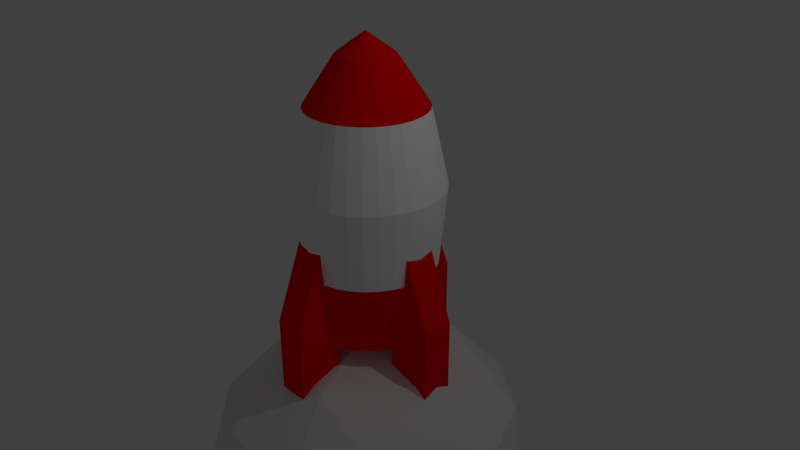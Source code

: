 # Source: SpaceRenderinHandsOn.blend  (saved by Blender 2.79.0; exported with 4.5.12 LTS)
import bpy
from mathutils import Matrix  # noqa: F401  (used for matrix-valued properties, if any)

bpy.ops.wm.read_factory_settings(use_empty=True)
scene = bpy.context.scene
scene.name = 'Scene'

# ---- collections
col_collection_1 = bpy.data.collections.new('Collection 1'); scene.collection.children.link(col_collection_1)

# ---- materials (node trees are filled in below, after node groups)
mat_material_001 = bpy.data.materials.new('Material.001')
mat_material_001.alpha_threshold = 0.0
mat_material_001.use_transparent_shadow = False
mat_material_001.diffuse_color = (1.0, 0.0, 0.0, 1.0)
mat_material_001.roughness = 0.5
mat_material_002 = bpy.data.materials.new('Material.002')
mat_material_002.alpha_threshold = 0.0
mat_material_002.use_transparent_shadow = False
mat_material_002.diffuse_color = (1.0, 1.0, 1.0, 1.0)
mat_material_002.roughness = 0.5

# ---- material node trees

# ---- world
world_world = bpy.data.worlds.new('World'); scene.world = world_world
world_world.color = (0.05088, 0.05088, 0.05088)
world_world.use_sun_shadow = False
world_world.sun_shadow_jitter_overblur = 0.0
world_world.cycles.sampling_method = 'MANUAL'

# ---- cameras
cam_camera = bpy.data.cameras.new('Camera')
cam_camera.clip_end = 100.0
cam_camera.lens = 35.0
cam_camera.sensor_width = 32.0
cam_camera.sensor_height = 18.0
cam_camera.ortho_scale = 7.314
cam_camera.dof.focus_distance = 0.0
cam_camera.dof.aperture_fstop = 128.0

# ---- lights
light_lamp = bpy.data.lights.new('Lamp', 'POINT')
light_lamp.transmission_factor = 0.0
light_lamp.cutoff_distance = 30.0
light_lamp.energy = 100.0
light_lamp.shadow_buffer_clip_start = 1.001
light_lamp.shadow_soft_size = 0.1
light_lamp.shadow_maximum_resolution = 0.006
light_lamp.use_absolute_resolution = True

# ---- meshes
me_icosphere = bpy.data.meshes.new('Icosphere')
me_icosphere.from_pydata([(0.0, 0.0, -1.0), (0.7236, -0.5257, -0.4472), (-0.2764, -0.8506, -0.4472), (-0.8944, 0.0, -0.4472), (-0.2764, 0.8506, -0.4472), (0.7236, 0.5257, -0.4472), (0.2764, -0.8506, 0.4472), (-0.7236, -0.5257, 0.4472), (-0.7236, 0.5257, 0.4472), (0.2764, 0.8506, 0.4472), (0.8944, 0.0, 0.4472), (0.0, 0.0, 1.0), (-0.1625, -0.5, -0.8507), (0.4253, -0.309, -0.8507), (0.2629, -0.809, -0.5257), (0.8506, 0.0, -0.5257), (0.4253, 0.309, -0.8507), (-0.5257, 0.0, -0.8507), (-0.6882, -0.5, -0.5257), (-0.1625, 0.5, -0.8507), (-0.6882, 0.5, -0.5257), (0.2629, 0.809, -0.5257), (0.9511, -0.309, 0.0), (0.9511, 0.309, 0.0), (0.0, -1.0, 0.0), (0.5878, -0.809, 0.0), (-0.9511, -0.309, 0.0), (-0.5878, -0.809, 0.0), (-0.5878, 0.809, 0.0), (-0.9511, 0.309, 0.0), (0.5878, 0.809, 0.0), (0.0, 1.0, 0.0), (0.6882, -0.5, 0.5257), (-0.2629, -0.809, 0.5257), (-0.8506, 0.0, 0.5257), (-0.2629, 0.809, 0.5257), (0.6882, 0.5, 0.5257), (0.1625, -0.5, 0.8507), (0.5257, 0.0, 0.8507), (-0.4253, -0.309, 0.8507), (-0.4253, 0.309, 0.8507), (0.1625, 0.5, 0.8507)], [], [(0, 13, 12), (1, 13, 15), (0, 12, 17), (0, 17, 19), (0, 19, 16), (1, 15, 22), (2, 14, 24), (3, 18, 26), (4, 20, 28), (5, 21, 30), (1, 22, 25), (2, 24, 27), (3, 26, 29), (4, 28, 31), (5, 30, 23), (6, 32, 37), (7, 33, 39), (8, 34, 40), (9, 35, 41), (10, 36, 38), (38, 41, 11), (38, 36, 41), (36, 9, 41), (41, 40, 11), (41, 35, 40), (35, 8, 40), (40, 39, 11), (40, 34, 39), (34, 7, 39), (39, 37, 11), (39, 33, 37), (33, 6, 37), (37, 38, 11), (37, 32, 38), (32, 10, 38), (23, 36, 10), (23, 30, 36), (30, 9, 36), (31, 35, 9), (31, 28, 35), (28, 8, 35), (29, 34, 8), (29, 26, 34), (26, 7, 34), (27, 33, 7), (27, 24, 33), (24, 6, 33), (25, 32, 6), (25, 22, 32), (22, 10, 32), (30, 31, 9), (30, 21, 31), (21, 4, 31), (28, 29, 8), (28, 20, 29), (20, 3, 29), (26, 27, 7), (26, 18, 27), (18, 2, 27), (24, 25, 6), (24, 14, 25), (14, 1, 25), (22, 23, 10), (22, 15, 23), (15, 5, 23), (16, 21, 5), (16, 19, 21), (19, 4, 21), (19, 20, 4), (19, 17, 20), (17, 3, 20), (17, 18, 3), (17, 12, 18), (12, 2, 18), (15, 16, 5), (15, 13, 16), (13, 0, 16), (12, 14, 2), (12, 13, 14), (13, 1, 14)])
me_icosphere.use_remesh_preserve_volume = False
me_icosphere.use_remesh_preserve_attributes = False
me_icosphere.use_mirror_vertex_groups = False
me_icosphere.update()
me_cylinder = bpy.data.meshes.new('Cylinder')
me_cylinder.from_pydata([(3.15e-08, 0.7347, -1.0), (0.0, 1.0, 1.0), (0.1433, 0.7206, -1.0), (0.1951, 0.9808, 1.0), (0.2812, 0.6788, -1.0), (0.3827, 0.9239, 1.0), (0.4082, 0.6109, -1.0), (0.5556, 0.8315, 1.0), (0.5195, 0.5195, -1.0), (0.7071, 0.7071, 1.0), (0.6109, 0.4082, -1.0), (0.8315, 0.5556, 1.0), (0.6788, 0.2812, -1.0), (0.9239, 0.3827, 1.0), (0.7206, 0.1433, -1.0), (0.9808, 0.1951, 1.0), (0.7347, 1.311e-07, -1.0), (1.0, 7.55e-08, 1.0), (0.7206, -0.1433, -1.0), (0.9808, -0.1951, 1.0), (0.6788, -0.2812, -1.0), (0.9239, -0.3827, 1.0), (0.6109, -0.4082, -1.0), (0.8315, -0.5556, 1.0), (0.5195, -0.5195, -1.0), (0.7071, -0.7071, 1.0), (0.4082, -0.6109, -1.0), (0.5556, -0.8315, 1.0), (0.2812, -0.6788, -1.0), (0.3827, -0.9239, 1.0), (0.1433, -0.7206, -1.0), (0.1951, -0.9808, 1.0), (-2.079e-07, -0.7347, -1.0), (-3.258e-07, -1.0, 1.0), (-0.1433, -0.7206, -1.0), (-0.1951, -0.9808, 1.0), (-0.2812, -0.6788, -1.0), (-0.3827, -0.9239, 1.0), (-0.4082, -0.6109, -1.0), (-0.5556, -0.8315, 1.0), (-0.5195, -0.5195, -1.0), (-0.7071, -0.7071, 1.0), (-0.6109, -0.4082, -1.0), (-0.8315, -0.5556, 1.0), (-0.6788, -0.2812, -1.0), (-0.9239, -0.3827, 1.0), (-0.7206, -0.1433, -1.0), (-0.9808, -0.1951, 1.0), (-0.7347, 7.85e-07, -1.0), (-1.0, 9.656e-07, 1.0), (-0.7206, 0.1433, -1.0), (-0.9808, 0.1951, 1.0), (-0.6788, 0.2812, -1.0), (-0.9239, 0.3827, 1.0), (-0.6109, 0.4082, -1.0), (-0.8315, 0.5556, 1.0), (-0.5195, 0.5195, -1.0), (-0.7071, 0.7071, 1.0), (-0.4082, 0.6109, -1.0), (-0.5556, 0.8315, 1.0), (-0.2812, 0.6788, -1.0), (-0.3827, 0.9239, 1.0), (-0.1433, 0.7206, -1.0), (-0.1951, 0.9808, 1.0), (0.152, 0.7641, 2.001), (-9.05e-08, 0.779, 2.001), (0.2981, 0.7197, 2.001), (0.4328, 0.6477, 2.001), (0.5509, 0.5509, 2.001), (0.6477, 0.4328, 2.001), (0.7197, 0.2981, 2.001), (0.7641, 0.152, 2.001), (0.779, 1.218e-07, 2.001), (0.7641, -0.152, 2.001), (0.7197, -0.2981, 2.001), (0.6477, -0.4328, 2.001), (0.5509, -0.5509, 2.001), (0.4328, -0.6477, 2.001), (0.2981, -0.7197, 2.001), (0.152, -0.7641, 2.001), (-3.443e-07, -0.779, 2.001), (-0.152, -0.7641, 2.001), (-0.2981, -0.7197, 2.001), (-0.4328, -0.6477, 2.001), (-0.5509, -0.5509, 2.001), (-0.6477, -0.4328, 2.001), (-0.7197, -0.2981, 2.001), (-0.7641, -0.152, 2.001), (-0.779, 8.152e-07, 2.001), (-0.7641, 0.152, 2.001), (-0.7197, 0.2981, 2.001), (-0.6477, 0.4328, 2.001), (-0.5509, 0.5509, 2.001), (-0.4328, 0.6477, 2.001), (-0.2981, 0.7197, 2.001), (-0.152, 0.7641, 2.001), (0.07339, 0.369, 2.618), (8.693e-08, 0.3762, 2.618), (0.144, 0.3476, 2.618), (0.209, 0.3128, 2.618), (0.266, 0.266, 2.618), (0.3128, 0.209, 2.618), (0.3476, 0.144, 2.618), (0.369, 0.07339, 2.618), (0.3762, 2.12e-07, 2.618), (0.369, -0.07339, 2.618), (0.3476, -0.144, 2.618), (0.3128, -0.209, 2.618), (0.266, -0.266, 2.618), (0.209, -0.3128, 2.618), (0.144, -0.3476, 2.618), (0.07339, -0.369, 2.618), (-3.566e-08, -0.3762, 2.618), (-0.07339, -0.369, 2.618), (-0.144, -0.3476, 2.618), (-0.209, -0.3128, 2.618), (-0.266, -0.266, 2.618), (-0.3128, -0.209, 2.618), (-0.3476, -0.144, 2.618), (-0.369, -0.07339, 2.618), (-0.3762, 5.468e-07, 2.618), (-0.369, 0.07339, 2.618), (-0.3476, 0.144, 2.618), (-0.3128, 0.209, 2.618), (-0.266, 0.266, 2.618), (-0.209, 0.3128, 2.618), (-0.144, 0.3476, 2.618), (-0.07339, 0.369, 2.618), (3.055e-07, 2.98e-07, 2.899), (3.087e-07, 2.98e-07, 2.899), (3.129e-07, 2.98e-07, 2.899), (3.129e-07, 2.98e-07, 2.899), (2.98e-07, 2.98e-07, 2.899), (2.98e-07, 2.98e-07, 2.899), (2.98e-07, 2.98e-07, 2.899), (2.98e-07, 2.98e-07, 2.899), (2.98e-07, 2.98e-07, 2.899), (2.98e-07, 2.98e-07, 2.899), (2.98e-07, 2.98e-07, 2.899), (2.98e-07, 2.98e-07, 2.899), (2.98e-07, 2.98e-07, 2.899), (3.129e-07, 2.98e-07, 2.899), (3.129e-07, 2.98e-07, 2.899), (3.055e-07, 2.98e-07, 2.899), (3.087e-07, 2.98e-07, 2.899), (3.055e-07, 2.98e-07, 2.899), (3.129e-07, 2.98e-07, 2.899), (3.129e-07, 2.98e-07, 2.899), (2.98e-07, 2.98e-07, 2.899), (2.98e-07, 2.98e-07, 2.899), (2.98e-07, 2.98e-07, 2.899), (2.98e-07, 2.98e-07, 2.899), (2.98e-07, 2.98e-07, 2.899), (2.98e-07, 2.98e-07, 2.899), (2.98e-07, 2.98e-07, 2.899), (2.98e-07, 2.98e-07, 2.899), (2.98e-07, 2.98e-07, 2.899), (3.129e-07, 2.98e-07, 2.899), (3.129e-07, 2.98e-07, 2.899), (3.055e-07, 2.98e-07, 2.899), (1.159e-08, 0.9024, -0.03774), (0.176, 0.885, -0.03774), (0.3453, 0.8337, -0.03774), (0.5013, 0.7503, -0.03774), (0.6381, 0.6381, -0.03774), (0.7503, 0.5013, -0.03774), (0.8337, 0.3453, -0.03774), (0.885, 0.176, -0.03774), (0.9024, 9.595e-08, -0.03774), (0.885, -0.176, -0.03774), (0.8337, -0.3453, -0.03774), (0.7503, -0.5013, -0.03774), (0.6381, -0.6381, -0.03774), (0.5013, -0.7503, -0.03774), (0.3453, -0.8337, -0.03774), (0.176, -0.885, -0.03774), (-2.824e-07, -0.9024, -0.03774), (-0.176, -0.885, -0.03774), (-0.3453, -0.8337, -0.03774), (-0.5013, -0.7503, -0.03774), (-0.6381, -0.6381, -0.03774), (-0.7503, -0.5013, -0.03774), (-0.8337, -0.3453, -0.03774), (-0.885, -0.176, -0.03774), (-0.9024, 8.992e-07, -0.03774), (-0.885, 0.176, -0.03774), (-0.8337, 0.3453, -0.03774), (-0.7503, 0.5013, -0.03774), (-0.6381, 0.6381, -0.03774), (-0.5013, 0.7503, -0.03774), (-0.3453, 0.8337, -0.03774), (-0.176, 0.885, -0.03774), (0.6477, -0.2087, -1.561), (0.2668, -0.2087, 0.4391), (0.6477, 0.2087, -1.561), (0.2668, 0.2087, 0.4391), (1.255, -0.2087, -1.561), (0.8744, -0.2087, 0.4391), (1.255, 0.2087, -1.561), (0.8744, 0.2087, 0.4391), (0.6476, -0.2087, -0.5609), (0.6476, 0.2087, -0.5609), (1.255, 0.2087, -0.5609), (1.255, -0.2087, -0.5609), (-0.7124, 0.2087, -1.561), (-0.3315, 0.2087, 0.4391), (-0.7124, -0.2087, -1.561), (-0.3315, -0.2087, 0.4391), (-1.32, 0.2087, -1.561), (-0.9392, 0.2087, 0.4391), (-1.32, -0.2087, -1.561), (-0.9392, -0.2087, 0.4391), (-0.7123, 0.2087, -0.5609), (-0.7123, -0.2087, -0.5609), (-1.32, -0.2087, -0.5609), (-1.32, 0.2087, -0.5609), (-0.241, -0.6801, -1.561), (-0.241, -0.2992, 0.4391), (0.1763, -0.6801, -1.561), (0.1763, -0.2992, 0.4391), (-0.241, -1.288, -1.561), (-0.241, -0.9068, 0.4391), (0.1763, -1.288, -1.561), (0.1763, -0.9068, 0.4391), (-0.241, -0.68, -0.5609), (0.1763, -0.68, -0.5609), (0.1763, -1.288, -0.5609), (-0.241, -1.288, -0.5609), (0.1763, 0.6801, -1.561), (0.1763, 0.2992, 0.4391), (-0.241, 0.6801, -1.561), (-0.241, 0.2992, 0.4391), (0.1763, 1.288, -1.561), (0.1763, 0.9068, 0.4391), (-0.241, 1.288, -1.561), (-0.241, 0.9068, 0.4391), (0.1763, 0.68, -0.5609), (-0.241, 0.68, -0.5609), (-0.241, 1.288, -0.5609), (0.1763, 1.288, -0.5609)], [], [(160, 1, 3, 161), (161, 3, 5, 162), (162, 5, 7, 163), (163, 7, 9, 164), (164, 9, 11, 165), (165, 11, 13, 166), (166, 13, 15, 167), (167, 15, 17, 168), (168, 17, 19, 169), (169, 19, 21, 170), (170, 21, 23, 171), (171, 23, 25, 172), (172, 25, 27, 173), (173, 27, 29, 174), (174, 29, 31, 175), (175, 31, 33, 176), (176, 33, 35, 177), (177, 35, 37, 178), (178, 37, 39, 179), (179, 39, 41, 180), (180, 41, 43, 181), (181, 43, 45, 182), (182, 45, 47, 183), (183, 47, 49, 184), (184, 49, 51, 185), (185, 51, 53, 186), (186, 53, 55, 187), (187, 55, 57, 188), (188, 57, 59, 189), (189, 59, 61, 190), (5, 3, 64, 66), (190, 61, 63, 191), (191, 63, 1, 160), (0, 2, 4, 6, 8, 10, 12, 14, 16, 18, 20, 22, 24, 26, 28, 30, 32, 34, 36, 38, 40, 42, 44, 46, 48, 50, 52, 54, 56, 58, 60, 62), (81, 80, 112, 113), (23, 21, 74, 75), (41, 39, 83, 84), (59, 57, 92, 93), (15, 13, 70, 71), (33, 31, 79, 80), (51, 49, 88, 89), (7, 5, 66, 67), (25, 23, 75, 76), (43, 41, 84, 85), (61, 59, 93, 94), (17, 15, 71, 72), (35, 33, 80, 81), (53, 51, 89, 90), (9, 7, 67, 68), (27, 25, 76, 77), (45, 43, 85, 86), (63, 61, 94, 95), (19, 17, 72, 73), (37, 35, 81, 82), (55, 53, 90, 91), (11, 9, 68, 69), (29, 27, 77, 78), (47, 45, 86, 87), (3, 1, 65, 64), (1, 63, 95, 65), (21, 19, 73, 74), (39, 37, 82, 83), (57, 55, 91, 92), (13, 11, 69, 70), (31, 29, 78, 79), (49, 47, 87, 88), (116, 115, 147, 148), (68, 67, 99, 100), (95, 94, 126, 127), (82, 81, 113, 114), (69, 68, 100, 101), (65, 95, 127, 97), (83, 82, 114, 115), (70, 69, 101, 102), (84, 83, 115, 116), (71, 70, 102, 103), (85, 84, 116, 117), (72, 71, 103, 104), (86, 85, 117, 118), (73, 72, 104, 105), (87, 86, 118, 119), (74, 73, 105, 106), (88, 87, 119, 120), (75, 74, 106, 107), (89, 88, 120, 121), (76, 75, 107, 108), (90, 89, 121, 122), (77, 76, 108, 109), (91, 90, 122, 123), (78, 77, 109, 110), (64, 65, 97, 96), (92, 91, 123, 124), (79, 78, 110, 111), (66, 64, 96, 98), (93, 92, 124, 125), (80, 79, 111, 112), (67, 66, 98, 99), (94, 93, 125, 126), (128, 129, 159, 158, 157, 156, 155, 154, 153, 152, 151, 150, 149, 148, 147, 146, 145, 144, 143, 142, 141, 140, 139, 138, 137, 136, 135, 134, 133, 132, 131, 130), (103, 102, 134, 135), (117, 116, 148, 149), (104, 103, 135, 136), (118, 117, 149, 150), (105, 104, 136, 137), (119, 118, 150, 151), (106, 105, 137, 138), (120, 119, 151, 152), (107, 106, 138, 139), (121, 120, 152, 153), (108, 107, 139, 140), (122, 121, 153, 154), (109, 108, 140, 141), (123, 122, 154, 155), (110, 109, 141, 142), (96, 97, 129, 128), (124, 123, 155, 156), (111, 110, 142, 143), (98, 96, 128, 130), (125, 124, 156, 157), (112, 111, 143, 144), (99, 98, 130, 131), (126, 125, 157, 158), (113, 112, 144, 145), (100, 99, 131, 132), (127, 126, 158, 159), (114, 113, 145, 146), (101, 100, 132, 133), (97, 127, 159, 129), (115, 114, 146, 147), (102, 101, 133, 134), (62, 191, 160, 0), (60, 190, 191, 62), (58, 189, 190, 60), (56, 188, 189, 58), (54, 187, 188, 56), (52, 186, 187, 54), (50, 185, 186, 52), (48, 184, 185, 50), (46, 183, 184, 48), (44, 182, 183, 46), (42, 181, 182, 44), (40, 180, 181, 42), (38, 179, 180, 40), (36, 178, 179, 38), (34, 177, 178, 36), (32, 176, 177, 34), (30, 175, 176, 32), (28, 174, 175, 30), (26, 173, 174, 28), (24, 172, 173, 26), (22, 171, 172, 24), (20, 170, 171, 22), (18, 169, 170, 20), (16, 168, 169, 18), (14, 167, 168, 16), (12, 166, 167, 14), (10, 165, 166, 12), (8, 164, 165, 10), (6, 163, 164, 8), (4, 162, 163, 6), (2, 161, 162, 4), (0, 160, 161, 2), (200, 193, 195, 201), (201, 195, 199, 202), (202, 199, 197, 203), (203, 197, 193, 200), (194, 198, 196, 192), (199, 195, 193, 197), (196, 203, 200, 192), (198, 202, 203, 196), (194, 201, 202, 198), (192, 200, 201, 194), (212, 205, 207, 213), (213, 207, 211, 214), (214, 211, 209, 215), (215, 209, 205, 212), (206, 210, 208, 204), (211, 207, 205, 209), (208, 215, 212, 204), (210, 214, 215, 208), (206, 213, 214, 210), (204, 212, 213, 206), (224, 217, 219, 225), (225, 219, 223, 226), (226, 223, 221, 227), (227, 221, 217, 224), (218, 222, 220, 216), (223, 219, 217, 221), (220, 227, 224, 216), (222, 226, 227, 220), (218, 225, 226, 222), (216, 224, 225, 218), (236, 229, 231, 237), (237, 231, 235, 238), (238, 235, 233, 239), (239, 233, 229, 236), (230, 234, 232, 228), (235, 231, 229, 233), (232, 239, 236, 228), (234, 238, 239, 232), (230, 237, 238, 234), (228, 236, 237, 230)])
me_cylinder.polygons.foreach_set('material_index', [1, 1, 1, 1, 1, 1, 1, 1, 1, 1, 1, 1, 1, 1, 1, 1, 1, 1, 1, 1, 1, 1, 1, 1, 1, 1, 1, 1, 1, 1, 1, 1, 1, 0, 0, 1, 1, 1, 1, 1, 1, 1, 1, 1, 1, 1, 1, 1, 1, 1, 1, 1, 1, 1, 1, 1, 1, 1, 1, 1, 1, 1, 1, 1, 1, 1, 0, 0, 0, 0, 0, 0, 0, 0, 0, 0, 0, 0, 0, 0, 0, 0, 0, 0, 0, 0, 0, 0, 0, 0, 0, 0, 0, 0, 0, 0, 0, 0, 0, 0, 0, 0, 0, 0, 0, 0, 0, 0, 0, 0, 0, 0, 0, 0, 0, 0, 0, 0, 0, 0, 0, 0, 0, 0, 0, 0, 0, 0, 0, 0, 0, 0, 0, 0, 0, 0, 0, 0, 0, 0, 0, 0, 0, 0, 0, 0, 0, 0, 0, 0, 0, 0, 0, 0, 0, 0, 0, 0, 0, 0, 0, 0, 0, 0, 0, 0, 0, 0, 0, 0, 0, 0, 0, 0, 0, 0, 0, 0, 0, 0, 0, 0, 0, 0, 0, 0, 0, 0, 0, 0, 0, 0, 0, 0, 0, 0, 0, 0, 0, 0, 0, 0])
me_cylinder.materials.append(mat_material_001)
me_cylinder.materials.append(mat_material_002)
me_cylinder.use_remesh_preserve_volume = False
me_cylinder.use_remesh_preserve_attributes = False
me_cylinder.use_mirror_vertex_groups = False
me_cylinder.update()

# ---- objects
ob_icosphere = bpy.data.objects.new('Icosphere', me_icosphere)
ob_cylinder = bpy.data.objects.new('Cylinder', me_cylinder)
ob_lamp = bpy.data.objects.new('Lamp', light_lamp)
ob_camera = bpy.data.objects.new('Camera', cam_camera)

# ---- transforms, parenting, visibility, modifiers, constraints
ob_icosphere.location = (0.0, 0.0, -3.419)
ob_icosphere.scale = (2.359, 2.359, 2.359)
ob_icosphere.lineart.crease_threshold = 0.0
ob_cylinder.location = (0.0, 0.0, 0.0)
ob_cylinder.lineart.crease_threshold = 0.0
ob_lamp.location = (4.076, 1.005, 5.904)
ob_lamp.rotation_euler = (0.6503, 0.05522, 1.866)
ob_lamp.lock_rotations_4d = False
ob_lamp.empty_display_type = 'ARROWS'
ob_lamp.color = (0.0, 0.0, 0.0, 0.0)
ob_lamp.lineart.crease_threshold = 0.0
ob_camera.location = (7.481, -6.508, 5.344)
ob_camera.rotation_euler = (1.109, 0.0, 0.8149)
ob_camera.lock_rotations_4d = False
ob_camera.empty_display_type = 'ARROWS'
ob_camera.color = (0.0, 0.0, 0.0, 0.0)
ob_camera.display_type = 'WIRE'
ob_camera.lineart.crease_threshold = 0.0

# ---- collection membership
col_collection_1.objects.link(ob_icosphere)
col_collection_1.objects.link(ob_cylinder)
col_collection_1.objects.link(ob_lamp)
col_collection_1.objects.link(ob_camera)

# ---- scene / render settings (as saved in the file)
scene.camera = ob_camera
scene.frame_start = 1; scene.frame_end = 250; scene.frame_set(1)
scene.render.engine = 'BLENDER_EEVEE_NEXT'
scene.render.resolution_percentage = 50
scene.render.dither_intensity = 0.0
scene.cycles.use_denoising = False
scene.cycles.samples = 128
scene.cycles.sampling_pattern = 'TABULATED_SOBOL'
scene.cycles.use_adaptive_sampling = False
scene.cycles.use_light_tree = False
scene.cycles.blur_glossy = 0.0
scene.cycles.sample_clamp_indirect = 0.0
scene.view_settings.view_transform = 'Standard'
bpy.context.view_layer.update()
